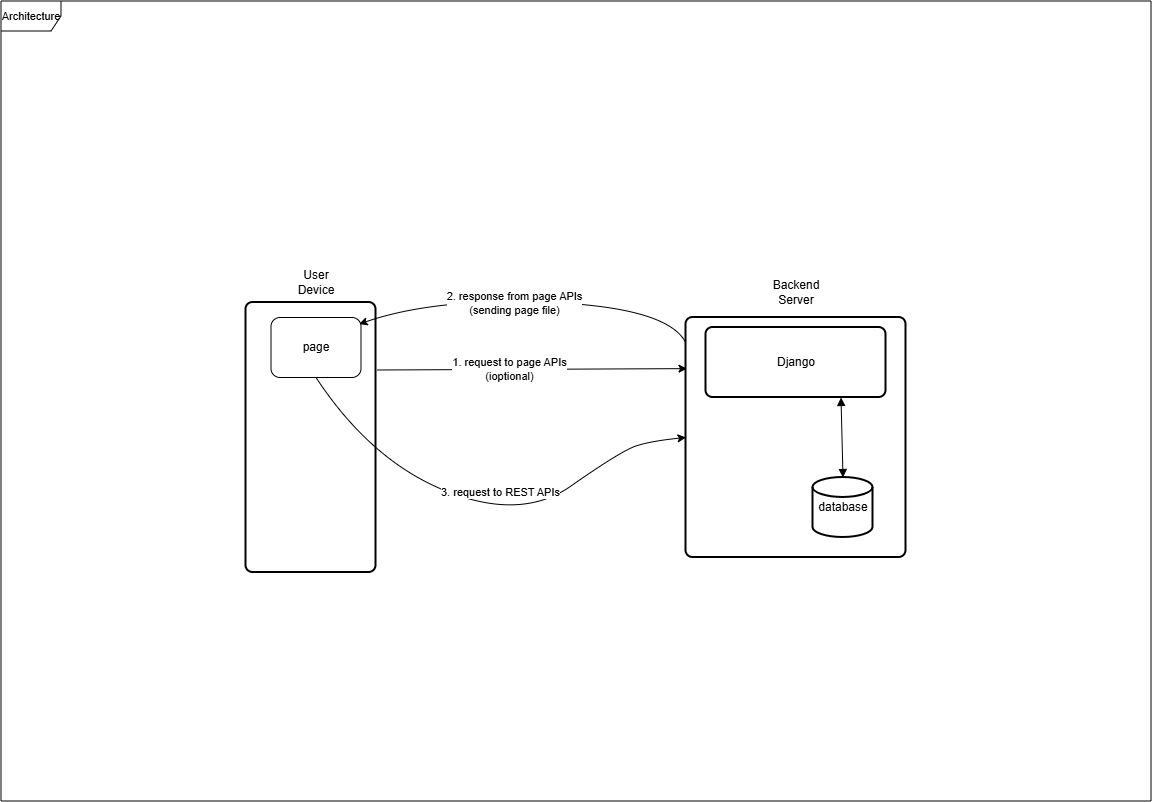

The diagram above was exported from draw.io. Its source (the exported page's mxGraphModel, read from the mxfile embedded in the PNG):
<mxGraphModel dx="2060" dy="1070" grid="1" gridSize="10" guides="1" tooltips="1" connect="1" arrows="1" fold="1" page="1" pageScale="1" pageWidth="1169" pageHeight="827" math="0" shadow="0">
  <root>
    <mxCell id="0" />
    <mxCell id="1" parent="0" />
    <mxCell id="lvxFdS2XHklNSrazo-SW-2" parent="1" style="rounded=1;whiteSpace=wrap;html=1;absoluteArcSize=1;arcSize=14;strokeWidth=2;" value="" vertex="1">
      <mxGeometry height="240" width="220" x="695" y="326.5" as="geometry" />
    </mxCell>
    <mxCell id="lvxFdS2XHklNSrazo-SW-1" parent="1" style="strokeWidth=2;html=1;shape=mxgraph.flowchart.database;whiteSpace=wrap;" value="database" vertex="1">
      <mxGeometry height="60" width="60" x="822" y="486.5" as="geometry" />
    </mxCell>
    <mxCell id="lvxFdS2XHklNSrazo-SW-3" parent="1" style="rounded=1;whiteSpace=wrap;html=1;absoluteArcSize=1;arcSize=14;strokeWidth=2;" value="Django" vertex="1">
      <mxGeometry height="70" width="180" x="715" y="336.5" as="geometry" />
    </mxCell>
    <mxCell id="lvxFdS2XHklNSrazo-SW-4" edge="1" parent="1" source="lvxFdS2XHklNSrazo-SW-3" style="endArrow=block;startArrow=block;endFill=1;startFill=1;html=1;rounded=0;entryX=0.5;entryY=0;entryDx=0;entryDy=0;entryPerimeter=0;exitX=0.75;exitY=1;exitDx=0;exitDy=0;" target="lvxFdS2XHklNSrazo-SW-1" value="">
      <mxGeometry relative="1" width="160" as="geometry">
        <mxPoint x="862.48" y="406.5" as="sourcePoint" />
        <mxPoint x="862" y="486.5" as="targetPoint" />
      </mxGeometry>
    </mxCell>
    <mxCell id="lvxFdS2XHklNSrazo-SW-5" parent="1" style="rounded=1;whiteSpace=wrap;html=1;absoluteArcSize=1;arcSize=14;strokeWidth=2;" value="" vertex="1">
      <mxGeometry height="270" width="130" x="255" y="311.5" as="geometry" />
    </mxCell>
    <mxCell id="lvxFdS2XHklNSrazo-SW-7" edge="1" parent="1" style="endArrow=classic;html=1;rounded=0;exitX=1;exitY=0.25;exitDx=0;exitDy=0;entryX=0;entryY=0.213;entryDx=0;entryDy=0;entryPerimeter=0;" value="">
      <mxGeometry height="50" relative="1" width="50" as="geometry">
        <mxPoint x="386" y="379" as="sourcePoint" />
        <mxPoint x="696" y="377.62" as="targetPoint" />
      </mxGeometry>
    </mxCell>
    <mxCell id="lvxFdS2XHklNSrazo-SW-8" connectable="0" parent="lvxFdS2XHklNSrazo-SW-7" style="edgeLabel;html=1;align=center;verticalAlign=middle;resizable=0;points=[];" value="1. request to page APIs&lt;br&gt;(ioptional)" vertex="1">
      <mxGeometry relative="1" x="-0.1509" y="1" as="geometry">
        <mxPoint as="offset" />
      </mxGeometry>
    </mxCell>
    <mxCell id="lvxFdS2XHklNSrazo-SW-9" parent="1" style="text;html=1;whiteSpace=wrap;strokeColor=none;fillColor=none;align=center;verticalAlign=middle;rounded=0;" value="Backend Server" vertex="1">
      <mxGeometry height="30" width="60" x="775" y="286.5" as="geometry" />
    </mxCell>
    <mxCell id="lvxFdS2XHklNSrazo-SW-10" parent="1" style="text;html=1;whiteSpace=wrap;strokeColor=none;fillColor=none;align=center;verticalAlign=middle;rounded=0;" value="User Device" vertex="1">
      <mxGeometry height="30" width="60" x="295" y="276.5" as="geometry" />
    </mxCell>
    <mxCell id="lvxFdS2XHklNSrazo-SW-11" edge="1" parent="1" source="lvxFdS2XHklNSrazo-SW-2" style="curved=1;endArrow=classic;html=1;rounded=0;exitX=-0.004;exitY=0.1;exitDx=0;exitDy=0;exitPerimeter=0;entryX=0.979;entryY=0.11;entryDx=0;entryDy=0;entryPerimeter=0;" target="lvxFdS2XHklNSrazo-SW-12" value="">
      <mxGeometry height="50" relative="1" width="50" as="geometry">
        <Array as="points">
          <mxPoint x="675" y="316.5" />
          <mxPoint x="445" y="306.5" />
        </Array>
        <mxPoint x="625" y="446.5" as="sourcePoint" />
        <mxPoint x="675" y="396.5" as="targetPoint" />
      </mxGeometry>
    </mxCell>
    <mxCell id="lvxFdS2XHklNSrazo-SW-14" connectable="0" parent="lvxFdS2XHklNSrazo-SW-11" style="edgeLabel;html=1;align=center;verticalAlign=middle;resizable=0;points=[];" value="2. response from page APIs&lt;br&gt;(sending page file)" vertex="1">
      <mxGeometry relative="1" x="0.0999" y="2" as="geometry">
        <mxPoint as="offset" />
      </mxGeometry>
    </mxCell>
    <mxCell id="lvxFdS2XHklNSrazo-SW-12" parent="1" style="rounded=1;whiteSpace=wrap;html=1;" value="page" vertex="1">
      <mxGeometry height="60" width="90" x="280" y="326.5" as="geometry" />
    </mxCell>
    <mxCell id="lvxFdS2XHklNSrazo-SW-16" parent="1" style="shape=umlFrame;whiteSpace=wrap;html=1;pointerEvents=0;" value="&lt;font style=&quot;font-size: 11px;&quot;&gt;Architecture&lt;/font&gt;" vertex="1">
      <mxGeometry height="800" width="1150" x="10" y="10" as="geometry" />
    </mxCell>
    <mxCell id="lvxFdS2XHklNSrazo-SW-17" edge="1" parent="1" source="lvxFdS2XHklNSrazo-SW-12" style="curved=1;endArrow=classic;html=1;rounded=0;exitX=0.5;exitY=1;exitDx=0;exitDy=0;entryX=0;entryY=0.5;entryDx=0;entryDy=0;" target="lvxFdS2XHklNSrazo-SW-2" value="">
      <mxGeometry height="50" relative="1" width="50" as="geometry">
        <Array as="points">
          <mxPoint x="380" y="470" />
          <mxPoint x="530" y="530" />
          <mxPoint x="630" y="460" />
          <mxPoint x="660" y="450" />
        </Array>
        <mxPoint x="540" y="490" as="sourcePoint" />
        <mxPoint x="590" y="440" as="targetPoint" />
      </mxGeometry>
    </mxCell>
    <mxCell id="lvxFdS2XHklNSrazo-SW-18" connectable="0" parent="lvxFdS2XHklNSrazo-SW-17" style="edgeLabel;html=1;align=center;verticalAlign=middle;resizable=0;points=[];" value="3. request to REST APIs" vertex="1">
      <mxGeometry relative="1" x="-0.2514" y="-1" as="geometry">
        <mxPoint x="66" y="4" as="offset" />
      </mxGeometry>
    </mxCell>
  </root>
</mxGraphModel>